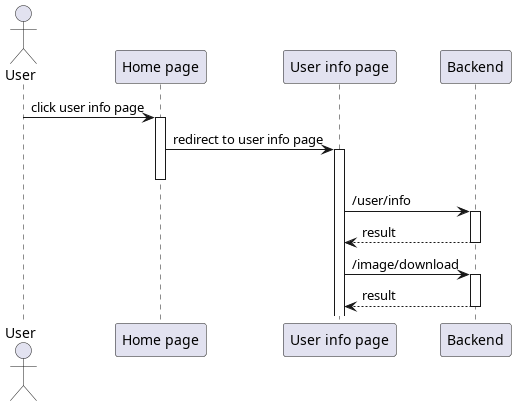

The diagram above was rendered by PlantUML. Its source (embedded in the PNG):
@startuml template
'autonumber 1.1.1

actor User as u

' Box "front end"
participant "Home page" as home
participant "User info page" as uinfo
' end box

participant "Backend" as be

u -> home++ : click user info page
home -> uinfo ++-- : redirect to user info page

uinfo -> be++ : /user/info
uinfo <-- be-- : result

uinfo -> be++ : /image/download
uinfo <-- be-- : result
@enduml